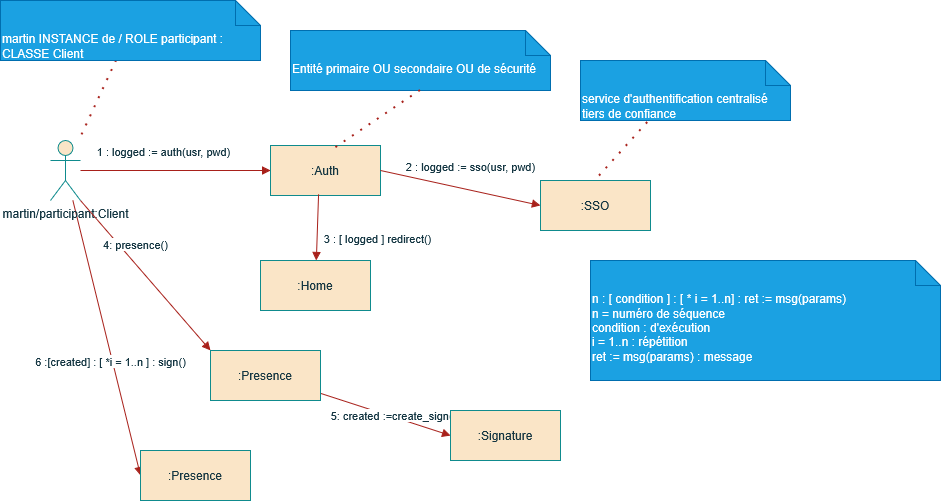

The diagram above was exported from draw.io. Its source (the exported page's mxGraphModel, read from the mxfile embedded in the PNG):
<mxGraphModel dx="1219" dy="682" grid="1" gridSize="10" guides="1" tooltips="1" connect="1" arrows="1" fold="1" page="1" pageScale="1" pageWidth="827" pageHeight="1169" math="0" shadow="0">
  <root>
    <mxCell id="0" />
    <mxCell id="1" parent="0" />
    <mxCell id="g6WOFXezzxzwrMbqVf3a-83" edge="1" parent="1" source="g6WOFXezzxzwrMbqVf3a-79" style="edgeStyle=orthogonalEdgeStyle;rounded=0;orthogonalLoop=1;jettySize=auto;html=1;strokeColor=#A8201A;fontColor=#143642;fillColor=#FAE5C7;endArrow=block;endFill=1;" target="g6WOFXezzxzwrMbqVf3a-80">
      <mxGeometry relative="1" as="geometry" />
    </mxCell>
    <mxCell id="g6WOFXezzxzwrMbqVf3a-84" connectable="0" parent="g6WOFXezzxzwrMbqVf3a-83" style="edgeLabel;html=1;align=center;verticalAlign=middle;resizable=0;points=[];strokeColor=#0F8B8D;fontColor=#143642;fillColor=#FAE5C7;" value="1 : logged := auth(usr, pwd)" vertex="1">
      <mxGeometry relative="1" x="-0.1385" y="-3" as="geometry">
        <mxPoint y="-23" as="offset" />
      </mxGeometry>
    </mxCell>
    <mxCell id="g6WOFXezzxzwrMbqVf3a-105" edge="1" parent="1" source="g6WOFXezzxzwrMbqVf3a-79" style="rounded=0;orthogonalLoop=1;jettySize=auto;html=1;entryX=0;entryY=0.5;entryDx=0;entryDy=0;strokeColor=#A8201A;fontColor=#143642;fillColor=#FAE5C7;endArrow=block;endFill=1;" target="g6WOFXezzxzwrMbqVf3a-104">
      <mxGeometry relative="1" as="geometry" />
    </mxCell>
    <mxCell id="g6WOFXezzxzwrMbqVf3a-106" connectable="0" parent="g6WOFXezzxzwrMbqVf3a-105" style="edgeLabel;html=1;align=center;verticalAlign=middle;resizable=0;points=[];strokeColor=#0F8B8D;fontColor=#143642;fillColor=#FAE5C7;" value="6 :[created] : [ *i = 1..n ] : sign()" vertex="1">
      <mxGeometry relative="1" x="0.1676" y="-2" as="geometry">
        <mxPoint as="offset" />
      </mxGeometry>
    </mxCell>
    <mxCell id="g6WOFXezzxzwrMbqVf3a-79" parent="1" style="shape=umlActor;verticalLabelPosition=bottom;verticalAlign=top;html=1;outlineConnect=0;strokeColor=#0F8B8D;fontColor=#143642;fillColor=#FAE5C7;" value="martin/participant:Client" vertex="1">
      <mxGeometry height="60" width="30" x="130" y="140" as="geometry" />
    </mxCell>
    <mxCell id="g6WOFXezzxzwrMbqVf3a-80" parent="1" style="html=1;whiteSpace=wrap;strokeColor=#0F8B8D;fontColor=#143642;fillColor=#FAE5C7;" value=":Auth" vertex="1">
      <mxGeometry height="50" width="110" x="350" y="145" as="geometry" />
    </mxCell>
    <mxCell id="g6WOFXezzxzwrMbqVf3a-82" edge="1" parent="1" source="g6WOFXezzxzwrMbqVf3a-81" style="rounded=0;orthogonalLoop=1;jettySize=auto;html=1;strokeColor=#A8201A;fontColor=#143642;fillColor=#FAE5C7;endArrow=none;endFill=0;dashed=1;dashPattern=1 4;strokeWidth=2;" target="g6WOFXezzxzwrMbqVf3a-79">
      <mxGeometry relative="1" as="geometry" />
    </mxCell>
    <mxCell id="g6WOFXezzxzwrMbqVf3a-81" parent="1" style="shape=note2;boundedLbl=1;whiteSpace=wrap;html=1;size=25;verticalAlign=top;align=left;strokeColor=#006EAF;fontColor=#ffffff;fillColor=#1ba1e2;" value="martin INSTANCE de / ROLE participant : CLASSE Client" vertex="1">
      <mxGeometry height="60" width="260" x="80" as="geometry" />
    </mxCell>
    <mxCell id="g6WOFXezzxzwrMbqVf3a-85" parent="1" style="shape=note2;boundedLbl=1;whiteSpace=wrap;html=1;size=25;verticalAlign=top;align=left;strokeColor=#006EAF;fontColor=#ffffff;fillColor=#1ba1e2;" value="Entité primaire OU secondaire OU de sécurité" vertex="1">
      <mxGeometry height="60" width="260" x="370" y="30" as="geometry" />
    </mxCell>
    <mxCell id="g6WOFXezzxzwrMbqVf3a-86" edge="1" parent="1" source="g6WOFXezzxzwrMbqVf3a-85" style="rounded=0;orthogonalLoop=1;jettySize=auto;html=1;strokeColor=#A8201A;fontColor=#143642;fillColor=#FAE5C7;endArrow=none;endFill=0;dashed=1;dashPattern=1 4;strokeWidth=2;exitX=0.5;exitY=1;exitDx=0;exitDy=0;exitPerimeter=0;entryX=0.582;entryY=0.061;entryDx=0;entryDy=0;entryPerimeter=0;" target="g6WOFXezzxzwrMbqVf3a-80">
      <mxGeometry relative="1" as="geometry">
        <mxPoint x="217" y="90" as="sourcePoint" />
        <mxPoint x="180" y="170" as="targetPoint" />
      </mxGeometry>
    </mxCell>
    <mxCell id="g6WOFXezzxzwrMbqVf3a-87" parent="1" style="html=1;whiteSpace=wrap;strokeColor=#0F8B8D;fontColor=#143642;fillColor=#FAE5C7;" value=":SSO" vertex="1">
      <mxGeometry height="50" width="110" x="620" y="180" as="geometry" />
    </mxCell>
    <mxCell id="g6WOFXezzxzwrMbqVf3a-88" edge="1" parent="1" source="g6WOFXezzxzwrMbqVf3a-80" style="rounded=0;orthogonalLoop=1;jettySize=auto;html=1;strokeColor=#A8201A;fontColor=#143642;fillColor=#FAE5C7;endArrow=block;endFill=1;entryX=0;entryY=0.5;entryDx=0;entryDy=0;exitX=1;exitY=0.5;exitDx=0;exitDy=0;" target="g6WOFXezzxzwrMbqVf3a-87">
      <mxGeometry relative="1" as="geometry">
        <mxPoint x="320" y="210" as="sourcePoint" />
        <mxPoint x="510" y="210" as="targetPoint" />
      </mxGeometry>
    </mxCell>
    <mxCell id="g6WOFXezzxzwrMbqVf3a-89" connectable="0" parent="g6WOFXezzxzwrMbqVf3a-88" style="edgeLabel;html=1;align=center;verticalAlign=middle;resizable=0;points=[];strokeColor=#0F8B8D;fontColor=#143642;fillColor=#FAE5C7;" value="2 : logged := sso(usr, pwd)" vertex="1">
      <mxGeometry relative="1" x="-0.1385" y="-3" as="geometry">
        <mxPoint x="21" y="-23" as="offset" />
      </mxGeometry>
    </mxCell>
    <mxCell id="g6WOFXezzxzwrMbqVf3a-90" parent="1" style="shape=note2;boundedLbl=1;whiteSpace=wrap;html=1;size=25;verticalAlign=top;align=left;strokeColor=#006EAF;fontColor=#ffffff;fillColor=#1ba1e2;" value="&lt;div&gt;service d'authentification centralisé&lt;/div&gt;&lt;div&gt;tiers de confiance&lt;/div&gt;" vertex="1">
      <mxGeometry height="60" width="210" x="660" y="60" as="geometry" />
    </mxCell>
    <mxCell id="g6WOFXezzxzwrMbqVf3a-91" edge="1" parent="1" source="g6WOFXezzxzwrMbqVf3a-90" style="rounded=0;orthogonalLoop=1;jettySize=auto;html=1;strokeColor=#A8201A;fontColor=#143642;fillColor=#FAE5C7;endArrow=none;endFill=0;dashed=1;dashPattern=1 4;strokeWidth=2;exitX=0.32;exitY=1.034;exitDx=0;exitDy=0;exitPerimeter=0;entryX=0.5;entryY=0;entryDx=0;entryDy=0;" target="g6WOFXezzxzwrMbqVf3a-87">
      <mxGeometry relative="1" as="geometry">
        <mxPoint x="536" y="120" as="sourcePoint" />
        <mxPoint x="450" y="178" as="targetPoint" />
      </mxGeometry>
    </mxCell>
    <mxCell id="g6WOFXezzxzwrMbqVf3a-92" parent="1" style="html=1;whiteSpace=wrap;strokeColor=#0F8B8D;fontColor=#143642;fillColor=#FAE5C7;" value=":Home" vertex="1">
      <mxGeometry height="50" width="110" x="340" y="260" as="geometry" />
    </mxCell>
    <mxCell id="g6WOFXezzxzwrMbqVf3a-94" edge="1" parent="1" source="g6WOFXezzxzwrMbqVf3a-80" style="rounded=0;orthogonalLoop=1;jettySize=auto;html=1;strokeColor=#A8201A;fontColor=#143642;fillColor=#FAE5C7;endArrow=block;endFill=1;exitX=0.437;exitY=0.977;exitDx=0;exitDy=0;exitPerimeter=0;" target="g6WOFXezzxzwrMbqVf3a-92">
      <mxGeometry relative="1" as="geometry">
        <mxPoint x="230" y="160" as="sourcePoint" />
        <mxPoint x="420" y="160" as="targetPoint" />
      </mxGeometry>
    </mxCell>
    <mxCell id="g6WOFXezzxzwrMbqVf3a-95" connectable="0" parent="g6WOFXezzxzwrMbqVf3a-94" style="edgeLabel;html=1;align=center;verticalAlign=middle;resizable=0;points=[];strokeColor=#0F8B8D;fontColor=#143642;fillColor=#FAE5C7;" value="3 : [ logged ] redirect()" vertex="1">
      <mxGeometry relative="1" x="-0.1385" y="-3" as="geometry">
        <mxPoint x="62" y="15" as="offset" />
      </mxGeometry>
    </mxCell>
    <mxCell id="g6WOFXezzxzwrMbqVf3a-102" edge="1" parent="1" source="g6WOFXezzxzwrMbqVf3a-96" style="rounded=0;orthogonalLoop=1;jettySize=auto;html=1;entryX=0;entryY=0.5;entryDx=0;entryDy=0;strokeColor=#A8201A;fontColor=#143642;fillColor=#FAE5C7;endArrow=block;endFill=1;" target="g6WOFXezzxzwrMbqVf3a-101">
      <mxGeometry relative="1" as="geometry" />
    </mxCell>
    <mxCell id="g6WOFXezzxzwrMbqVf3a-103" connectable="0" parent="g6WOFXezzxzwrMbqVf3a-102" style="edgeLabel;html=1;align=center;verticalAlign=middle;resizable=0;points=[];strokeColor=#0F8B8D;fontColor=#143642;fillColor=#FAE5C7;" value="5: created :=create_sign()" vertex="1">
      <mxGeometry relative="1" x="0.1069" y="1" as="geometry">
        <mxPoint y="-1" as="offset" />
      </mxGeometry>
    </mxCell>
    <mxCell id="g6WOFXezzxzwrMbqVf3a-96" parent="1" style="html=1;whiteSpace=wrap;strokeColor=#0F8B8D;fontColor=#143642;fillColor=#FAE5C7;" value=":Presence" vertex="1">
      <mxGeometry height="50" width="110" x="290" y="350" as="geometry" />
    </mxCell>
    <mxCell id="g6WOFXezzxzwrMbqVf3a-97" edge="1" parent="1" source="g6WOFXezzxzwrMbqVf3a-79" style="rounded=0;orthogonalLoop=1;jettySize=auto;html=1;strokeColor=#A8201A;fontColor=#143642;fillColor=#FAE5C7;endArrow=block;endFill=1;exitX=1;exitY=1;exitDx=0;exitDy=0;exitPerimeter=0;entryX=0;entryY=0;entryDx=0;entryDy=0;" target="g6WOFXezzxzwrMbqVf3a-96">
      <mxGeometry relative="1" as="geometry">
        <mxPoint x="160" y="374.58000000000004" as="sourcePoint" />
        <mxPoint x="350" y="374.58000000000004" as="targetPoint" />
      </mxGeometry>
    </mxCell>
    <mxCell id="g6WOFXezzxzwrMbqVf3a-98" connectable="0" parent="g6WOFXezzxzwrMbqVf3a-97" style="edgeLabel;html=1;align=center;verticalAlign=middle;resizable=0;points=[];strokeColor=#0F8B8D;fontColor=#143642;fillColor=#FAE5C7;" value="4: presence()" vertex="1">
      <mxGeometry relative="1" x="-0.1385" y="-3" as="geometry">
        <mxPoint y="-23" as="offset" />
      </mxGeometry>
    </mxCell>
    <mxCell id="g6WOFXezzxzwrMbqVf3a-101" parent="1" style="html=1;whiteSpace=wrap;strokeColor=#0F8B8D;fontColor=#143642;fillColor=#FAE5C7;" value=":Signature" vertex="1">
      <mxGeometry height="50" width="110" x="530" y="410" as="geometry" />
    </mxCell>
    <mxCell id="g6WOFXezzxzwrMbqVf3a-104" parent="1" style="html=1;whiteSpace=wrap;strokeColor=#0F8B8D;fontColor=#143642;fillColor=#FAE5C7;" value=":Presence" vertex="1">
      <mxGeometry height="50" width="110" x="220" y="450" as="geometry" />
    </mxCell>
    <mxCell id="eorf6NrrfebT1fUyCtl1-1" parent="1" style="shape=note2;boundedLbl=1;whiteSpace=wrap;html=1;size=25;verticalAlign=top;align=left;strokeColor=#006EAF;fontColor=#ffffff;fillColor=#1ba1e2;" value="&lt;div&gt;n : [ condition ] : [ * i = 1..n] : ret := msg(params)&lt;/div&gt;&lt;div&gt;n = numéro de séquence&lt;/div&gt;&lt;div&gt;condition : d'exécution&lt;/div&gt;&lt;div&gt;i = 1..n : répétition&lt;/div&gt;&lt;div&gt;ret := msg(params) : message&lt;/div&gt;" vertex="1">
      <mxGeometry height="120" width="350" x="670" y="260" as="geometry" />
    </mxCell>
  </root>
</mxGraphModel>